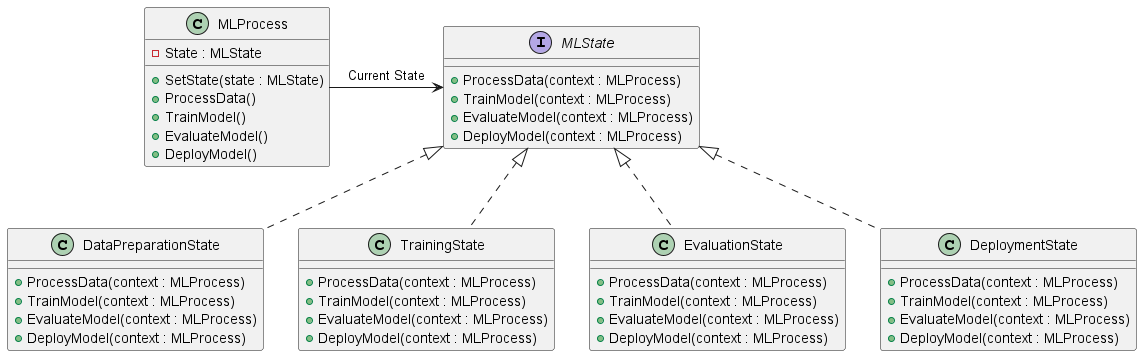

The diagram above was rendered by PlantUML. Its source (embedded in the PNG):
@startuml

' Define the State Interface
interface MLState {
    +ProcessData(context : MLProcess)
    +TrainModel(context : MLProcess)
    +EvaluateModel(context : MLProcess)
    +DeployModel(context : MLProcess)
}

' Define the Context Class
class MLProcess {
    -State : MLState
    +SetState(state : MLState)
    +ProcessData()
    +TrainModel()
    +EvaluateModel()
    +DeployModel()
}

' Define Concrete States
class DataPreparationState {
    +ProcessData(context : MLProcess)
    +TrainModel(context : MLProcess)
    +EvaluateModel(context : MLProcess)
    +DeployModel(context : MLProcess)
}

class TrainingState {
    +ProcessData(context : MLProcess)
    +TrainModel(context : MLProcess)
    +EvaluateModel(context : MLProcess)
    +DeployModel(context : MLProcess)
}

class EvaluationState {
    +ProcessData(context : MLProcess)
    +TrainModel(context : MLProcess)
    +EvaluateModel(context : MLProcess)
    +DeployModel(context : MLProcess)
}

class DeploymentState {
    +ProcessData(context : MLProcess)
    +TrainModel(context : MLProcess)
    +EvaluateModel(context : MLProcess)
    +DeployModel(context : MLProcess)
}

' Relationships
MLState <|.. DataPreparationState
MLState <|.. TrainingState
MLState <|.. EvaluationState
MLState <|.. DeploymentState
MLProcess -right-> MLState : Current State

@enduml